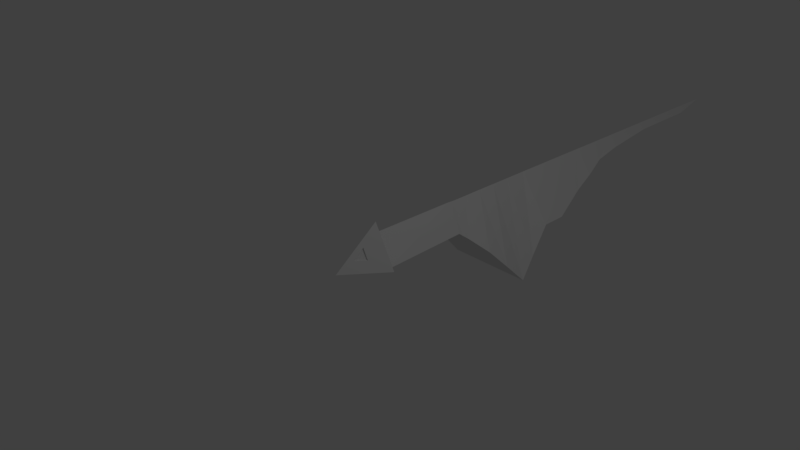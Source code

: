 # Source: zmaj_v02.blend  (saved by Blender 2.79.0; exported with 4.5.12 LTS)
import bpy
from mathutils import Matrix  # noqa: F401  (used for matrix-valued properties, if any)

bpy.ops.wm.read_factory_settings(use_empty=True)
scene = bpy.context.scene
scene.name = 'Scene'

# ---- collections
col_collection_1 = bpy.data.collections.new('Collection 1'); scene.collection.children.link(col_collection_1)

# ---- world
world_world = bpy.data.worlds.new('World'); scene.world = world_world
world_world.color = (0.05088, 0.05088, 0.05088)
world_world.use_sun_shadow = False
world_world.sun_shadow_jitter_overblur = 0.0
world_world.cycles.sampling_method = 'MANUAL'

# ---- cameras
cam_camera = bpy.data.cameras.new('Camera')
cam_camera.clip_end = 100.0
cam_camera.lens = 35.0
cam_camera.sensor_width = 32.0
cam_camera.sensor_height = 18.0
cam_camera.ortho_scale = 7.314
cam_camera.dof.focus_distance = 0.0
cam_camera.dof.aperture_fstop = 128.0

# ---- lights
light_lamp = bpy.data.lights.new('Lamp', 'POINT')
light_lamp.transmission_factor = 0.0
light_lamp.cutoff_distance = 30.0
light_lamp.energy = 100.0
light_lamp.shadow_buffer_clip_start = 1.001
light_lamp.shadow_soft_size = 0.1
light_lamp.shadow_maximum_resolution = 0.006
light_lamp.use_absolute_resolution = True

# ---- meshes
me_circle = bpy.data.meshes.new('Circle')
me_circle.from_pydata([(-0.00663, 0.2587, -1.457), (0.2254, -0.1399, -1.457), (-0.2386, -0.1399, -1.457), (-0.00663, 0.4183, -0.1249), (0.3389, -0.1802, -0.1249), (-0.3521, -0.1802, -0.1249), (0.2765, -0.1441, -0.1249), (-0.00663, 0.2617, -0.1249), (-0.2897, -0.1441, -0.1249), (-0.00663, -0.1034, 0.5561), (0.03656, -0.113, 0.471), (-0.09301, -0.1226, 0.3859), (-0.09301, 0.2034, -0.03979), (-0.309, -0.1054, -0.1249), (0.2525, -0.1802, -0.1249), (0.03656, 0.3435, -0.1249), (-0.04982, -0.1514, 0.1305), (0.2093, -0.08618, 0.04534), (0.2525, -0.03057, -0.1249), (-0.1794, -0.1802, -0.1249), (-0.09301, 0.2687, -0.1249), (-0.1362, 0.06343, 0.04534), (0.2525, -0.161, 0.04534), (-0.00663, 0.119, -0.1249), (0.07975, -0.03057, -0.1249), (-0.09301, -0.03057, -0.1249), (-0.04982, 0.0174, 0.3007), (0.07975, -0.161, 0.04534), (-0.09301, 0.07302, 0.1305), (-0.1362, -0.001786, 0.1305), (-0.2226, -0.02097, -0.03979), (0.07975, -0.1226, 0.3859), (-0.1794, -0.1418, 0.2156), (-0.2226, -0.08618, 0.04534), (-0.2658, -0.03057, -0.1249), (0.1661, -0.1802, -0.1249), (0.07975, 0.2687, -0.1249), (0.1661, -0.1418, 0.2156), (-0.2658, -0.09578, -0.03979), (-0.1794, 0.119, -0.1249), (-0.00663, -0.1802, -0.1249), (0.1661, 0.119, -0.1249), (-0.2658, -0.1802, -0.1249), (-0.04982, 0.3435, -0.1249), (-0.00663, 0.027, 0.3859), (0.2957, -0.1706, -0.03979), (0.07975, 0.119, -0.1249), (0.1229, 0.04424, -0.1249), (-0.1362, 0.04424, -0.1249), (-0.04982, -0.04781, 0.3859), (0.1229, -0.1514, 0.1305), (0.07975, -0.1226, 0.3859), (0.2525, -0.03057, -0.1249), (-0.09301, -0.1226, 0.3859), (0.1229, -0.1322, 0.3007), (-0.2658, -0.161, 0.04534), (-0.2658, -0.03057, -0.1249), (-0.2226, 0.04424, -0.1249), (0.07975, -0.1802, -0.1249), (0.1229, 0.1939, -0.1249), (-0.09301, 0.2687, -0.1249), (-0.2658, -0.161, 0.04534), (0.07975, 0.2687, -0.1249), (0.03656, -0.1706, -0.03979), (-0.09301, -0.0574, 0.3007), (-0.04982, -0.1054, -0.1249), (0.03656, -0.1054, -0.1249), (-0.09301, 0.119, -0.1249), (0.2093, -0.1514, 0.1305), (0.2525, -0.161, 0.04534), (-0.1362, 0.1939, -0.1249), (-0.09301, -0.1802, -0.1249), (0.2093, 0.04424, -0.1249), (0.2957, -0.1054, -0.1249), (-0.00663, 0.2878, 0.04534), (0.07975, 0.1382, 0.04534), (0.1661, -0.01138, 0.04534), (0.07975, 0.007808, 0.2156), (-0.09301, 0.1382, 0.04534), (-0.09301, 0.007808, 0.2156), (-0.1794, -0.01138, 0.04534), (-0.00663, 0.1574, 0.2156), (0.1661, -0.1418, 0.2156), (0.1229, -0.1706, -0.03979), (0.2093, -0.1706, -0.03979), (0.1661, -0.161, 0.04534), (0.03656, 0.2783, -0.03979), (0.07975, 0.2034, -0.03979), (0.03656, 0.213, 0.04534), (0.07975, 0.07302, 0.1305), (-0.1794, -0.03057, -0.1249), (-0.1362, -0.1054, -0.1249), (-0.2226, -0.1054, -0.1249), (-0.04982, 0.04424, -0.1249), (0.03656, 0.04424, -0.1249), (-0.00663, -0.03057, -0.1249), (-0.00663, 0.2687, -0.1249), (0.03656, 0.1939, -0.1249), (-0.04982, 0.1939, -0.1249), (0.1661, -0.03057, -0.1249), (0.2093, -0.1054, -0.1249), (0.1229, -0.1054, -0.1249), (0.1229, 0.06343, 0.04534), (0.1229, -0.001786, 0.1305), (0.03656, 0.0174, 0.3007), (-0.1146, -0.1658, 0.002773), (0.01496, -0.137, 0.2582), (0.01496, -0.1562, 0.08791), (-0.1146, -0.1466, 0.173), (0.1661, 0.119, -0.1249), (-0.1794, -0.1418, 0.2156), (-0.1794, 0.119, -0.1249), (-0.03902, -0.1298, 0.322), (0.06895, -0.1442, 0.1943), (-0.03902, -0.1682, -0.01851), (0.07975, -0.0574, 0.3007), (0.03656, -0.04781, 0.3859), (-0.04982, 0.2783, -0.03979), (-0.04982, 0.213, 0.04534), (-0.1902, -0.1634, 0.02406), (0.2525, -0.09578, -0.03979), (0.2093, -0.02097, -0.03979), (-0.00663, 0.09221, 0.3007), (0.1229, -0.1322, 0.3007), (0.2093, 0.04424, -0.1249), (-0.1362, -0.1322, 0.3007), (-0.2226, 0.04424, -0.1249), (-0.04982, 0.3435, -0.1249), (-0.309, -0.1706, -0.03979), (0.03656, 0.3435, -0.1249), (0.2957, -0.1706, -0.03979), (-0.00663, 0.3531, -0.03979), (0.1229, 0.1286, -0.03979), (0.1661, 0.05383, -0.03979), (0.03656, 0.08261, 0.2156), (-0.04982, 0.1478, 0.1305), (-0.04982, 0.08261, 0.2156), (-0.1794, 0.05383, -0.03979), (-0.1794, -0.07659, 0.1305), (-0.1362, -0.067, 0.2156), (-0.1362, 0.1286, -0.03979), (0.1229, -0.067, 0.2156), (0.1661, -0.07659, 0.1305), (0.03656, 0.1478, 0.1305), (-0.00663, 0.2226, 0.1305), (0.2093, -0.1514, 0.1305), (0.1229, 0.1939, -0.1249), (-0.2226, -0.1514, 0.1305), (-0.1362, 0.1939, -0.1249), (-0.309, -0.1054, -0.1249), (-0.04982, -0.113, 0.471), (0.2957, -0.1054, -0.1249), (0.03656, -0.113, 0.471), (-0.00663, -0.03822, 0.471), (0.1045, 0.001205, 0.1189), (0.01811, 0.02039, 0.2892), (0.01811, 0.1508, 0.1189), (-0.03771, 0.005636, 0.2917), (-0.1241, -0.01355, 0.1215), (-0.03771, 0.1361, 0.1215), (-0.00663, 0.2554, -1.518), (0.2365, -0.1882, -1.518), (-0.2497, -0.1882, -1.518), (-0.00663, 0.252, -1.583), (0.2814, -0.2398, -1.583), (-0.2946, -0.2398, -1.583), (-0.00663, 0.2518, -1.819), (0.4846, -0.4635, -1.818), (-0.4979, -0.4635, -1.818), (-0.00663, 0.2533, -2.1), (0.5842, -0.7619, -2.1), (-0.5975, -0.7619, -2.1), (-0.006629, 0.2531, -2.4), (0.6501, -1.074, -2.4), (-0.6634, -1.074, -2.4), (0.5668, -0.8091, -2.706), (-0.006629, 0.2531, -2.699), (-0.5801, -0.8091, -2.706), (0.488, -0.4525, -3.073), (-0.006629, 0.254, -3.066), (-0.5013, -0.4525, -3.073), (-0.5013, -0.4491, -3.453), (-0.006629, 0.2535, -3.447), (0.488, -0.4491, -3.453), (-0.3538, -0.2296, -4.033), (0.3405, -0.2296, -4.033), (-0.00663, 0.2538, -4.028), (0.2769, -0.1005, -4.404), (-0.00663, 0.2534, -4.4), (-0.2902, -0.1005, -4.404), (0.181, 0.02223, -4.783), (-0.00663, 0.2518, -4.781), (-0.1943, 0.02223, -4.783), (0.1401, 0.09294, -5.267), (-0.00663, 0.2524, -5.265), (-0.1534, 0.09294, -5.267), (0.08695, 0.1611, -6.184), (-0.00663, 0.2529, -6.183), (-0.1002, 0.1611, -6.184), (0.08695, 0.1676, -6.84), (-0.00663, 0.2527, -6.839), (-0.1002, 0.1676, -6.84), (0.08695, 0.1727, -7.365), (-0.00663, 0.2525, -7.364), (-0.1002, 0.1727, -7.365), (-0.00663, 0.2525, -8.06)], [], [(2, 0, 7, 8), (1, 2, 8, 6), (0, 1, 6, 7), (17, 145, 142), (119, 55, 5, 42), (104, 116, 44), (4, 14, 73), (6, 8, 7), (41, 46, 59), (41, 47, 46), (40, 71, 65), (104, 44, 122), (4, 45, 14), (17, 142, 76), (120, 69, 17), (121, 120, 17), (121, 17, 76), (121, 76, 133), (124, 121, 133), (124, 133, 109), (147, 61, 33), (138, 147, 33), (138, 33, 80), (35, 83, 58), (35, 84, 83), (22, 68, 85), (134, 104, 122), (134, 122, 81), (142, 82, 141), (25, 90, 48), (25, 91, 90), (19, 42, 92), (23, 93, 67), (23, 94, 93), (24, 66, 95), (36, 96, 15), (36, 97, 96), (23, 67, 98), (18, 99, 72), (18, 100, 99), (35, 58, 101), (103, 142, 141), (103, 141, 77), (102, 76, 103), (114, 105, 19, 71), (113, 106, 16, 107), (112, 11, 32, 108), (135, 28, 78), (135, 78, 118), (144, 135, 118), (144, 118, 74), (123, 51, 115), (141, 123, 115), (141, 115, 77), (133, 76, 102), (132, 133, 102), (132, 102, 75), (132, 75, 87), (146, 132, 87), (106, 112, 108, 16), (31, 10, 112, 106), (10, 9, 11, 112), (50, 113, 107, 27), (37, 54, 113, 50), (54, 31, 106, 113), (63, 114, 71, 40), (27, 107, 114, 63), (107, 16, 105, 114), (89, 102, 103), (143, 134, 81), (143, 81, 144), (88, 143, 144), (88, 144, 74), (87, 75, 88), (101, 66, 24), (101, 58, 66), (58, 40, 66), (99, 101, 24), (99, 100, 101), (100, 35, 101), (72, 47, 41), (72, 99, 47), (99, 24, 47), (98, 70, 20), (98, 67, 70), (67, 39, 70), (96, 98, 20), (96, 97, 98), (97, 23, 98), (15, 43, 3), (15, 96, 43), (96, 20, 43), (95, 65, 25), (95, 66, 65), (66, 40, 65), (93, 95, 25), (93, 94, 95), (94, 24, 95), (67, 48, 39), (67, 93, 48), (93, 25, 48), (92, 13, 34), (92, 42, 13), (42, 5, 13), (90, 92, 34), (90, 91, 92), (91, 19, 92), (48, 57, 39), (48, 90, 57), (90, 34, 57), (86, 87, 88), (86, 88, 74), (86, 74, 131), (129, 86, 131), (129, 131, 3), (125, 110, 139), (64, 125, 139), (64, 139, 79), (49, 53, 64), (85, 50, 27), (85, 68, 50), (68, 37, 50), (83, 85, 27), (83, 84, 85), (84, 22, 85), (58, 63, 40), (58, 83, 63), (83, 27, 63), (146, 87, 62), (150, 53, 49), (153, 150, 49), (153, 49, 44), (130, 69, 120), (151, 130, 120), (151, 120, 52), (61, 128, 38), (80, 33, 30), (80, 30, 137), (79, 139, 29), (78, 28, 21), (78, 21, 140), (78, 140, 12), (74, 118, 117), (74, 117, 131), (51, 152, 116), (77, 115, 104), (76, 142, 103), (75, 102, 89), (75, 89, 143), (75, 143, 88), (62, 87, 86), (62, 86, 129), (53, 125, 64), (44, 49, 26), (44, 26, 122), (69, 145, 17), (52, 120, 121), (52, 121, 124), (110, 147, 138), (81, 136, 135), (81, 135, 144), (82, 123, 141), (109, 133, 132), (14, 84, 35), (14, 45, 84), (45, 22, 84), (26, 49, 64), (26, 64, 79), (65, 91, 25), (65, 71, 91), (71, 19, 91), (46, 94, 23), (46, 47, 94), (47, 24, 94), (59, 97, 36), (59, 46, 97), (46, 23, 97), (73, 100, 18), (73, 14, 100), (14, 35, 100), (122, 26, 136), (122, 136, 81), (145, 82, 142), (105, 119, 42, 19), (16, 108, 119, 105), (108, 32, 55, 119), (109, 132, 146), (9, 150, 153), (4, 130, 151), (104, 115, 116), (115, 51, 116), (116, 153, 44), (116, 152, 153), (152, 9, 153), (131, 127, 3), (131, 117, 127), (117, 60, 127), (117, 12, 60), (117, 118, 12), (118, 78, 12), (12, 148, 60), (12, 140, 148), (140, 111, 148), (140, 137, 111), (140, 21, 137), (21, 80, 137), (21, 29, 80), (21, 28, 29), (29, 138, 80), (29, 139, 138), (139, 110, 138), (137, 126, 111), (137, 30, 126), (30, 56, 126), (30, 38, 56), (30, 33, 38), (33, 61, 38), (38, 149, 56), (38, 128, 149), (128, 5, 149), (154, 155, 156), (143, 103, 154, 156), (104, 143, 156, 155), (103, 104, 155, 154), (158, 157, 159), (135, 29, 158, 159), (26, 135, 159, 157), (29, 26, 157, 158), (0, 2, 162, 160), (160, 162, 165, 163), (2, 1, 161, 162), (1, 0, 160, 161), (163, 165, 168, 166), (162, 161, 164, 165), (161, 160, 163, 164), (166, 168, 171, 169), (165, 164, 167, 168), (164, 163, 166, 167), (169, 171, 174, 172), (168, 167, 170, 171), (167, 166, 169, 170), (172, 174, 177, 176), (171, 170, 173, 174), (170, 169, 172, 173), (176, 177, 180, 179), (174, 173, 175, 177), (173, 172, 176, 175), (178, 179, 182, 183), (177, 175, 178, 180), (175, 176, 179, 178), (182, 181, 184, 186), (180, 178, 183, 181), (183, 182, 186, 185), (179, 180, 181, 182), (181, 183, 185, 184), (186, 184, 189, 188), (188, 189, 192, 191), (184, 185, 187, 189), (185, 186, 188, 187), (191, 192, 195, 194), (189, 187, 190, 192), (187, 188, 191, 190), (194, 195, 198, 197), (192, 190, 193, 195), (190, 191, 194, 193), (197, 198, 201, 200), (195, 193, 196, 198), (193, 194, 197, 196), (198, 196, 199, 201), (196, 197, 200, 199), (203, 202, 204), (199, 200, 203, 202), (200, 201, 204, 203), (204, 202, 205), (204, 205, 203), (203, 205, 202), (204, 201, 199, 202)])
me_circle.use_remesh_preserve_volume = False
me_circle.use_remesh_preserve_attributes = False
me_circle.use_mirror_vertex_groups = False
me_circle.update()

# ---- objects
ob_circle = bpy.data.objects.new('Circle', me_circle)
ob_lamp = bpy.data.objects.new('Lamp', light_lamp)
ob_camera = bpy.data.objects.new('Camera', cam_camera)

# ---- transforms, parenting, visibility, modifiers, constraints
ob_circle.location = (0.0, 0.0, 0.0)
ob_circle.rotation_euler = (1.571, -0.0, 0.0)
ob_circle.lineart.crease_threshold = 0.0
ob_lamp.location = (4.076, 1.005, 5.904)
ob_lamp.rotation_euler = (0.6503, 0.05522, 1.866)
ob_lamp.lock_rotations_4d = False
ob_lamp.empty_display_type = 'ARROWS'
ob_lamp.color = (0.0, 0.0, 0.0, 0.0)
ob_lamp.lineart.crease_threshold = 0.0
ob_camera.location = (7.481, -6.508, 5.344)
ob_camera.rotation_euler = (1.109, 0.0, 0.8149)
ob_camera.lock_rotations_4d = False
ob_camera.empty_display_type = 'ARROWS'
ob_camera.color = (0.0, 0.0, 0.0, 0.0)
ob_camera.display_type = 'WIRE'
ob_camera.lineart.crease_threshold = 0.0

# ---- collection membership
col_collection_1.objects.link(ob_circle)
col_collection_1.objects.link(ob_lamp)
col_collection_1.objects.link(ob_camera)

# ---- scene / render settings (as saved in the file)
scene.camera = ob_camera
scene.frame_start = 1; scene.frame_end = 250; scene.frame_set(1)
scene.render.engine = 'BLENDER_EEVEE_NEXT'
scene.render.resolution_percentage = 50
scene.render.dither_intensity = 0.0
scene.cycles.use_denoising = False
scene.cycles.samples = 128
scene.cycles.sampling_pattern = 'TABULATED_SOBOL'
scene.cycles.use_adaptive_sampling = False
scene.cycles.use_light_tree = False
scene.cycles.blur_glossy = 0.0
scene.cycles.sample_clamp_indirect = 0.0
scene.view_settings.view_transform = 'Standard'
bpy.context.view_layer.update()
